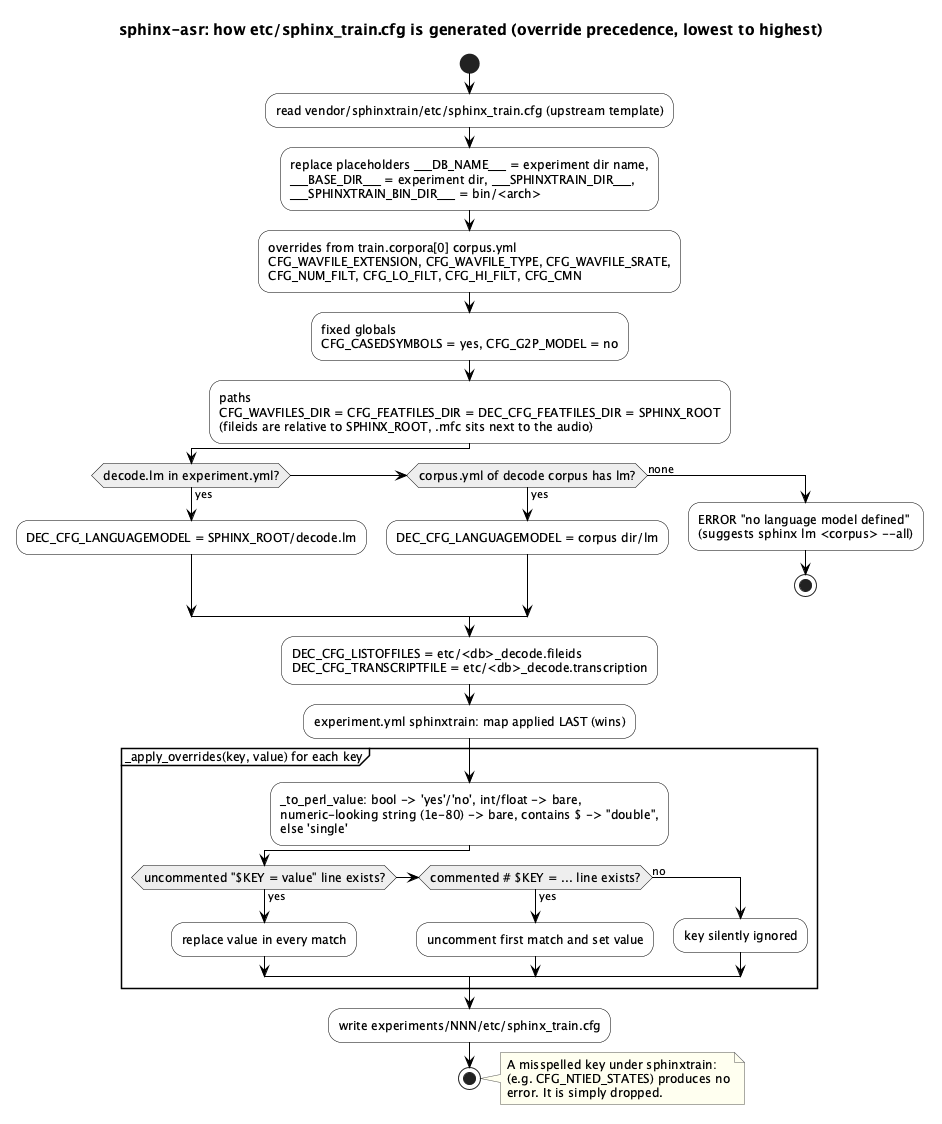

The diagram above was rendered by PlantUML. Its source (embedded in the PNG):
@startuml 03d-activity-cfg-generation
!include ../_style.iuml
title sphinx-asr: how etc/sphinx_train.cfg is generated (override precedence, lowest to highest)

start
:read vendor/sphinxtrain/etc/sphinx_train.cfg (upstream template);
:replace placeholders ~_~_~_DB_NAME~_~_~_ = experiment dir name,
~_~_~_BASE_DIR~_~_~_ = experiment dir, ~_~_~_SPHINXTRAIN_DIR~_~_~_,
~_~_~_SPHINXTRAIN_BIN_DIR~_~_~_ = bin/<arch>;
:overrides from train.corpora[0] corpus.yml
CFG_WAVFILE_EXTENSION, CFG_WAVFILE_TYPE, CFG_WAVFILE_SRATE,
CFG_NUM_FILT, CFG_LO_FILT, CFG_HI_FILT, CFG_CMN;
:fixed globals
CFG_CASEDSYMBOLS = yes, CFG_G2P_MODEL = no;
:paths
CFG_WAVFILES_DIR = CFG_FEATFILES_DIR = DEC_CFG_FEATFILES_DIR = SPHINX_ROOT
(fileids are relative to SPHINX_ROOT, .mfc sits next to the audio);
if (decode.lm in experiment.yml?) then (yes)
  :DEC_CFG_LANGUAGEMODEL = SPHINX_ROOT/decode.lm;
elseif (corpus.yml of decode corpus has lm?) then (yes)
  :DEC_CFG_LANGUAGEMODEL = corpus dir/lm;
else (none)
  :ERROR "no language model defined"
  (suggests sphinx lm <corpus> ~--all);
  stop
endif
:DEC_CFG_LISTOFFILES = etc/<db>_decode.fileids
DEC_CFG_TRANSCRIPTFILE = etc/<db>_decode.transcription;
:experiment.yml sphinxtrain: map applied LAST (wins);
partition "_apply_overrides(key, value) for each key" {
  :_to_perl_value: bool -> 'yes'/'no', int/float -> bare,
  numeric-looking string (1e-80) -> bare, contains $ -> "double",
  else 'single';
  if (uncommented "$KEY = value" line exists?) then (yes)
    :replace value in every match;
  elseif (commented # $KEY = ... line exists?) then (yes)
    :uncomment first match and set value;
  else (no)
    :key silently ignored;
  endif
}
:write experiments/NNN/etc/sphinx_train.cfg;
stop
note right
  A misspelled key under sphinxtrain:
  (e.g. CFG_NTIED_STATES) produces no
  error. It is simply dropped.
end note
@enduml